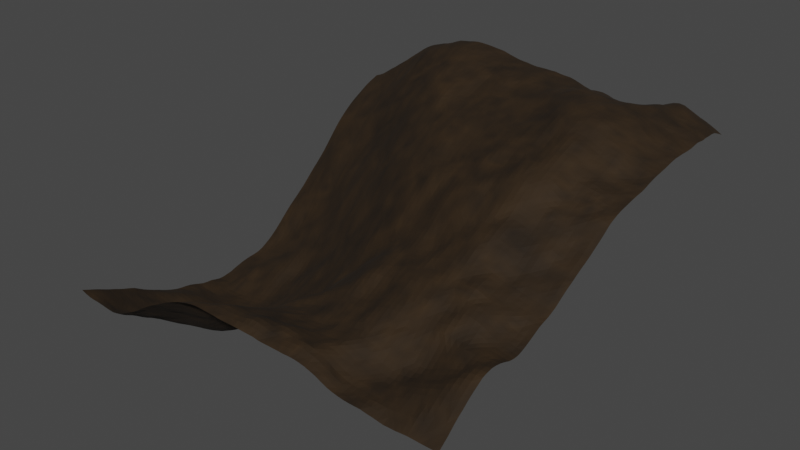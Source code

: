 # Source: forest_ground.blend  (saved by Blender 3.4.6; exported with 4.5.12 LTS)
import bpy
from mathutils import Matrix  # noqa: F401  (used for matrix-valued properties, if any)

bpy.ops.wm.read_factory_settings(use_empty=True)
scene = bpy.context.scene
scene.name = 'Scene'

# ---- collections
col_collection = bpy.data.collections.new('Collection'); scene.collection.children.link(col_collection)

# ---- materials (node trees are filled in below, after node groups)
mat_dirtmat = bpy.data.materials.new('DirtMat')
mat_dirtmat.use_backface_culling = True
mat_dirtmat.use_transparent_shadow = False

# ---- node groups
ng_geometry_nodes = bpy.data.node_groups.new('Geometry Nodes', 'GeometryNodeTree')
_s = ng_geometry_nodes.interface.new_socket(name='Geometry', in_out='OUTPUT', socket_type='NodeSocketGeometry')
_s = ng_geometry_nodes.interface.new_socket(name='Seed', in_out='INPUT', socket_type='NodeSocketInt')
_s.min_value = -50000
_s.max_value = 50000
_s = ng_geometry_nodes.interface.new_socket(name='ChunkSize', in_out='INPUT', socket_type='NodeSocketFloat')
_s.default_value = 200.0
_s.min_value = 200.0
_s.max_value = 200.0
_s = ng_geometry_nodes.interface.new_socket(name='GridX', in_out='INPUT', socket_type='NodeSocketInt')
_s.min_value = -1000
_s.max_value = 1000
_s = ng_geometry_nodes.interface.new_socket(name='GridY', in_out='INPUT', socket_type='NodeSocketInt')
_s.min_value = -1000
_s.max_value = 1000
_s = ng_geometry_nodes.interface.new_socket(name='Detail', in_out='INPUT', socket_type='NodeSocketInt')
_s.default_value = 30
_s.min_value = 10
_s.max_value = 200
ng_geometry_nodes.is_modifier = True
_N = ng_geometry_nodes.nodes; _L = ng_geometry_nodes.links
n0 = _N.new('GeometryNodeStoreNamedAttribute'); n0.name = 'Store Named Attribute.001'; n0.location = (417, -38)
n0.data_type = 'FLOAT_VECTOR'
n0.domain = 'CORNER'
n0.inputs[2].default_value = 'uv_map'
n1 = _N.new('NodeFrame'); n1.name = 'Frame.003'; n1.location = (146, 37)
n1.label = 'Noise'
n1.width = 1057
n2 = _N.new('NodeFrame'); n2.name = 'Frame'; n2.location = (-1163, 10)
n2.label = 'Gen Surface'
n2.width = 562
n3 = _N.new('NodeFrame'); n3.name = 'Frame.001'; n3.location = (-566, 22)
n3.label = 'World Pos Offset'
n3.width = 614
n4 = _N.new('NodeFrame'); n4.name = 'Frame.002'; n4.location = (2015, 66)
n4.label = 'Re-orient to origin after world position offset'
n4.width = 579
n5 = _N.new('NodeFrame'); n5.name = 'Frame.004'; n5.location = (1430, 56)
n5.label = 'Material'
n5.width = 559
n6 = _N.new('GeometryNodeSetPosition'); n6.name = 'Set Position'; n6.location = (887, -30)
n7 = _N.new('ShaderNodeVectorMath'); n7.name = 'Vector Math.001'; n7.location = (881, -191)
n8 = _N.new('ShaderNodeCombineXYZ'); n8.name = 'Combine XYZ'; n8.location = (429, -195)
n9 = _N.new('ShaderNodeValue'); n9.name = 'Value'; n9.location = (234, -264)
n9.outputs[0].default_value = 300.0
n10 = _N.new('GeometryNodeInputPosition'); n10.name = 'Position'; n10.location = (30, -416)
n11 = _N.new('NodeGroupInput'); n11.name = 'Group Input.002'; n11.location = (35, -482)
n12 = _N.new('ShaderNodeTexNoise'); n12.name = 'Noise Texture'; n12.location = (238, -369)
n12.noise_dimensions = '4D'
n12.inputs[2].default_value = 0.005
n12.inputs[3].default_value = 15.0
n12.inputs[4].default_value = 0.35
n12.inputs[8].default_value = 0.25
n13 = _N.new('ShaderNodeMath'); n13.name = 'Math'; n13.location = (438, -423)
n13.operation = 'MULTIPLY'
n13.inputs[1].default_value = -0.5
n14 = _N.new('ShaderNodeCombineXYZ'); n14.name = 'Combine XYZ.001'; n14.location = (659, -426)
n15 = _N.new('ShaderNodeVectorMath'); n15.name = 'Vector Math'; n15.location = (654, -199)
n15.operation = 'SCALE'
n16 = _N.new('GeometryNodeMeshCube'); n16.name = 'Cube'; n16.location = (392, -38)
n16.inputs[3].default_value = 1
n17 = _N.new('ShaderNodeCombineXYZ'); n17.name = 'Combine XYZ.003'; n17.location = (215, -30)
n17.inputs[2].default_value = 10.0
n18 = _N.new('NodeGroupInput'); n18.name = 'Group Input.003'; n18.location = (30, -64)
n19 = _N.new('NodeGroupInput'); n19.name = 'Group Input.004'; n19.location = (212, -160)
n20 = _N.new('GeometryNodeSetPosition'); n20.name = 'Set Position.001'; n20.location = (444, -30)
n21 = _N.new('ShaderNodeCombineXYZ'); n21.name = 'Combine XYZ.002'; n21.location = (264, -240)
n22 = _N.new('ShaderNodeVectorMath'); n22.name = 'Vector Math.002'; n22.location = (440, -185)
n22.operation = 'SCALE'
n23 = _N.new('NodeGroupInput'); n23.name = 'Group Input'; n23.location = (30, -266)
n24 = _N.new('ShaderNodeMath'); n24.name = 'Math.001'; n24.location = (259, -350)
n24.operation = 'MULTIPLY'
n24.inputs[1].default_value = -1.0
n25 = _N.new('NodeGroupInput'); n25.name = 'Group Input.001'; n25.location = (440, -327)
n26 = _N.new('GeometryNodeTriangulate'); n26.name = 'Triangulate'; n26.location = (1254, 20)
n27 = _N.new('NodeReroute'); n27.name = 'Reroute'; n27.location = (614, -404)
n27.width = 16
n27.socket_idname = 'NodeSocketFloat'
n28 = _N.new('NodeGroupOutput'); n28.name = 'Group Output'; n28.location = (2705, 36)
n29 = _N.new('NodeGroupInput'); n29.name = 'Group Input.006'; n29.location = (407, -495)
n30 = _N.new('ShaderNodeVectorMath'); n30.name = 'Vector Math.003'; n30.location = (407, -353)
n30.operation = 'SCALE'
n31 = _N.new('ShaderNodeCombineXYZ'); n31.name = 'Combine XYZ.004'; n31.location = (231, -408)
n32 = _N.new('ShaderNodeVectorMath'); n32.name = 'Vector Math.004'; n32.location = (409, -208)
n32.operation = 'SCALE'
n32.inputs[3].default_value = -1.0
n33 = _N.new('GeometryNodeSetPosition'); n33.name = 'Set Position.002'; n33.location = (400, -30)
n34 = _N.new('ShaderNodeMath'); n34.name = 'Math.002'; n34.location = (231, -517)
n34.operation = 'MULTIPLY'
n34.inputs[1].default_value = -1.0
n35 = _N.new('NodeGroupInput'); n35.name = 'Group Input.005'; n35.location = (30, -433)
n36 = _N.new('NodeGroupInput'); n36.name = 'Group Input.007'; n36.location = (30, -387)
n37 = _N.new('GeometryNodeInputPosition'); n37.name = 'Position.001'; n37.location = (30, -321)
n38 = _N.new('ShaderNodeTexNoise'); n38.name = 'Noise Texture.001'; n38.location = (203, -243)
n38.noise_dimensions = '4D'
n38.inputs[2].default_value = 0.05
n38.inputs[3].default_value = 15.0
n38.inputs[8].default_value = 2.0
n39 = _N.new('GeometryNodeSetMaterial'); n39.name = 'Set Material'; n39.location = (383, -30)
n39.inputs[2].default_value = mat_dirtmat
n40 = _N.new('GeometryNodeStoreNamedAttribute'); n40.name = 'Store Named Attribute'; n40.location = (206, -50)
n40.data_type = 'FLOAT_COLOR'
n40.inputs[2].default_value = 'GroundColor'
n41 = _N.new('ShaderNodeMix'); n41.name = 'Mix'; n41.location = (389, -249)
n41.data_type = 'RGBA'
n41.blend_type = 'MULTIPLY'
n41.clamp_result = True
n41.inputs[0].default_value = 1.0
n41.inputs[7].default_value = (0.04325, 0.02217, 0.005715, 1.0)
n0.parent = n2
n6.parent = n1
n7.parent = n1
n8.parent = n1
n9.parent = n1
n10.parent = n1
n11.parent = n1
n12.parent = n1
n13.parent = n1
n14.parent = n1
n15.parent = n1
n16.parent = n2
n17.parent = n2
n18.parent = n2
n19.parent = n2
n20.parent = n3
n21.parent = n3
n22.parent = n3
n23.parent = n3
n24.parent = n3
n25.parent = n3
n27.parent = n1
n29.parent = n4
n30.parent = n4
n31.parent = n4
n32.parent = n4
n33.parent = n4
n34.parent = n4
n35.parent = n4
n36.parent = n5
n37.parent = n5
n38.parent = n5
n39.parent = n5
n40.parent = n5
n41.parent = n5
_L.new(n27.outputs[0], n15.inputs[3])
_L.new(n9.outputs[0], n8.inputs[2])
_L.new(n8.outputs[0], n15.inputs[0])
_L.new(n9.outputs[0], n13.inputs[0])
_L.new(n13.outputs[0], n14.inputs[2])
_L.new(n15.outputs[0], n7.inputs[0])
_L.new(n14.outputs[0], n7.inputs[1])
_L.new(n7.outputs[0], n6.inputs[3])
_L.new(n10.outputs[0], n12.inputs[0])
_L.new(n0.outputs[0], n20.inputs[0])
_L.new(n23.outputs[2], n21.inputs[0])
_L.new(n21.outputs[0], n22.inputs[0])
_L.new(n25.outputs[1], n22.inputs[3])
_L.new(n22.outputs[0], n20.inputs[3])
_L.new(n11.outputs[0], n12.inputs[1])
_L.new(n19.outputs[4], n16.inputs[1])
_L.new(n19.outputs[4], n16.inputs[2])
_L.new(n17.outputs[0], n16.inputs[0])
_L.new(n18.outputs[1], n17.inputs[0])
_L.new(n18.outputs[1], n17.inputs[1])
_L.new(n35.outputs[2], n31.inputs[0])
_L.new(n31.outputs[0], n30.inputs[0])
_L.new(n29.outputs[1], n30.inputs[3])
_L.new(n33.outputs[0], n28.inputs[0])
_L.new(n30.outputs[0], n32.inputs[0])
_L.new(n32.outputs[0], n33.inputs[3])
_L.new(n23.outputs[3], n24.inputs[0])
_L.new(n24.outputs[0], n21.inputs[1])
_L.new(n35.outputs[3], n34.inputs[0])
_L.new(n34.outputs[0], n31.inputs[1])
_L.new(n40.outputs[0], n39.inputs[0])
_L.new(n37.outputs[0], n38.inputs[0])
_L.new(n36.outputs[0], n38.inputs[1])
_L.new(n26.outputs[0], n40.inputs[0])
_L.new(n39.outputs[0], n33.inputs[0])
_L.new(n6.outputs[0], n26.inputs[0])
_L.new(n20.outputs[0], n6.inputs[0])
_L.new(n12.outputs[0], n27.inputs[0])
_L.new(n41.outputs[2], n40.inputs[3])
_L.new(n38.outputs[0], n41.inputs[6])
_L.new(n16.outputs[0], n0.inputs[0])
_L.new(n16.outputs[1], n0.inputs[3])
n28.is_active_output = True

# ---- material node trees
mat_dirtmat.use_nodes = True; mat_dirtmat.node_tree.nodes.clear()
_N = mat_dirtmat.node_tree.nodes; _L = mat_dirtmat.node_tree.links
n0 = _N.new('ShaderNodeBsdfPrincipled'); n0.name = 'Principled BSDF'; n0.location = (10, 300)
n0.distribution = 'GGX'
n0.subsurface_method = 'RANDOM_WALK_SKIN'
n0.inputs[2].default_value = 0.8318
n0.inputs[3].default_value = 1.45
n0.inputs[27].default_value = (0.0, 0.0, 0.0, 1.0)
n0.inputs[28].default_value = 1.0
n1 = _N.new('ShaderNodeOutputMaterial'); n1.name = 'Material Output'; n1.location = (300, 300)
n2 = _N.new('ShaderNodeAttribute'); n2.name = 'Attribute.001'; n2.location = (-219, 219)
n2.attribute_name = 'GroundColor'
n3 = _N.new('ShaderNodeMix'); n3.name = 'Mix'; n3.location = (-160, 180)
n3.data_type = 'RGBA'
n3.inputs[0].default_value = 0.1818
n3.inputs[6].default_value = (1.0, 1.0, 1.0, 1.0)
_L.new(n0.outputs[0], n1.inputs[0])
_L.new(n2.outputs[0], n0.inputs[0])
_L.new(n2.outputs[0], n3.inputs[7])
_L.new(n3.outputs[2], n0.inputs[14])
n1.is_active_output = True

# ---- world
world_world = bpy.data.worlds.new('World'); scene.world = world_world
world_world.use_nodes = True; world_world.node_tree.nodes.clear()
_N = world_world.node_tree.nodes; _L = world_world.node_tree.links
n0 = _N.new('ShaderNodeOutputWorld'); n0.name = 'World Output'; n0.location = (300, 300)
n1 = _N.new('ShaderNodeBackground'); n1.name = 'Background'; n1.location = (10, 300)
n1.inputs[0].default_value = (0.05088, 0.05088, 0.05088, 1.0)
_L.new(n1.outputs[0], n0.inputs[0])
n0.is_active_output = True
world_world.color = (0.05088, 0.05088, 0.05088)
world_world.use_sun_shadow = False
world_world.sun_shadow_jitter_overblur = 0.0

# ---- meshes
me_cube = bpy.data.meshes.new('Cube')
me_cube.from_pydata([(1.0, 1.0, 1.0), (1.0, 1.0, -1.0), (1.0, -1.0, 1.0), (1.0, -1.0, -1.0), (-1.0, 1.0, 1.0), (-1.0, 1.0, -1.0), (-1.0, -1.0, 1.0), (-1.0, -1.0, -1.0)], [], [(0, 4, 6, 2), (3, 2, 6, 7), (7, 6, 4, 5), (5, 1, 3, 7), (1, 0, 2, 3), (5, 4, 0, 1)])
_uv = me_cube.uv_layers.new(name='UVMap')
_uv.uv.foreach_set('vector', [0.625, 0.5, 0.875, 0.5, 0.875, 0.75, 0.625, 0.75, 0.375, 0.75, 0.625, 0.75, 0.625, 1.0, 0.375, 1.0, 0.375, 0.0, 0.625, 0.0, 0.625, 0.25, 0.375, 0.25, 0.125, 0.5, 0.375, 0.5, 0.375, 0.75, 0.125, 0.75, 0.375, 0.5, 0.625, 0.5, 0.625, 0.75, 0.375, 0.75, 0.375, 0.25, 0.625, 0.25, 0.625, 0.5, 0.375, 0.5])
me_cube.materials.append(mat_dirtmat)
me_cube.use_mirror_vertex_groups = False
me_cube.update()

# ---- objects
ob_cube = bpy.data.objects.new('Cube', me_cube)

# ---- transforms, parenting, visibility, modifiers, constraints
ob_cube.location = (0.0, 0.0, 0.0)
ob_cube.lock_rotations_4d = False
ob_cube.empty_display_type = 'ARROWS'
ob_cube.lineart.crease_threshold = 0.0
_m = ob_cube.modifiers.new('GeometryNodes', 'NODES')
_m.node_group = ng_geometry_nodes
_gi = [s.identifier for s in ng_geometry_nodes.interface.items_tree if s.item_type == 'SOCKET' and s.in_out == 'INPUT']
_m[_gi[4]] = 75  # Detail

# ---- collection membership
col_collection.objects.link(ob_cube)

# ---- scene / render settings (as saved in the file)
scene.frame_start = 1; scene.frame_end = 250; scene.frame_set(1)
scene.render.engine = 'BLENDER_EEVEE_NEXT'
scene.cycles.sampling_pattern = 'TABULATED_SOBOL'
scene.cycles.use_light_tree = False
scene.view_settings.view_transform = 'Filmic'
bpy.context.view_layer.update()

# ---- added for rendering (the .blend has no active camera and no usable light): camera, sun
cam_auto = bpy.data.cameras.new('AutoCamera')
cam_auto.lens = 50.0
cam_auto.sensor_width = 36.0
cam_auto.clip_end = 4920.76
ob_auto_camera = bpy.data.objects.new('AutoCamera', cam_auto)
scene.collection.objects.link(ob_auto_camera)
ob_auto_camera.location = (280.386, -336.464, 227.011)
ob_auto_camera.rotation_euler = (1.09748, -7.21219e-08, 0.694738)
scene.camera = ob_auto_camera
light_auto_sun = bpy.data.lights.new('AutoSun', 'SUN')
light_auto_sun.energy = 3.0
light_auto_sun.angle = 0.0523599
ob_auto_sun = bpy.data.objects.new('AutoSun', light_auto_sun)
scene.collection.objects.link(ob_auto_sun)
ob_auto_sun.rotation_euler = (0.872665, 0.174533, 0.523599)
bpy.context.view_layer.update()
